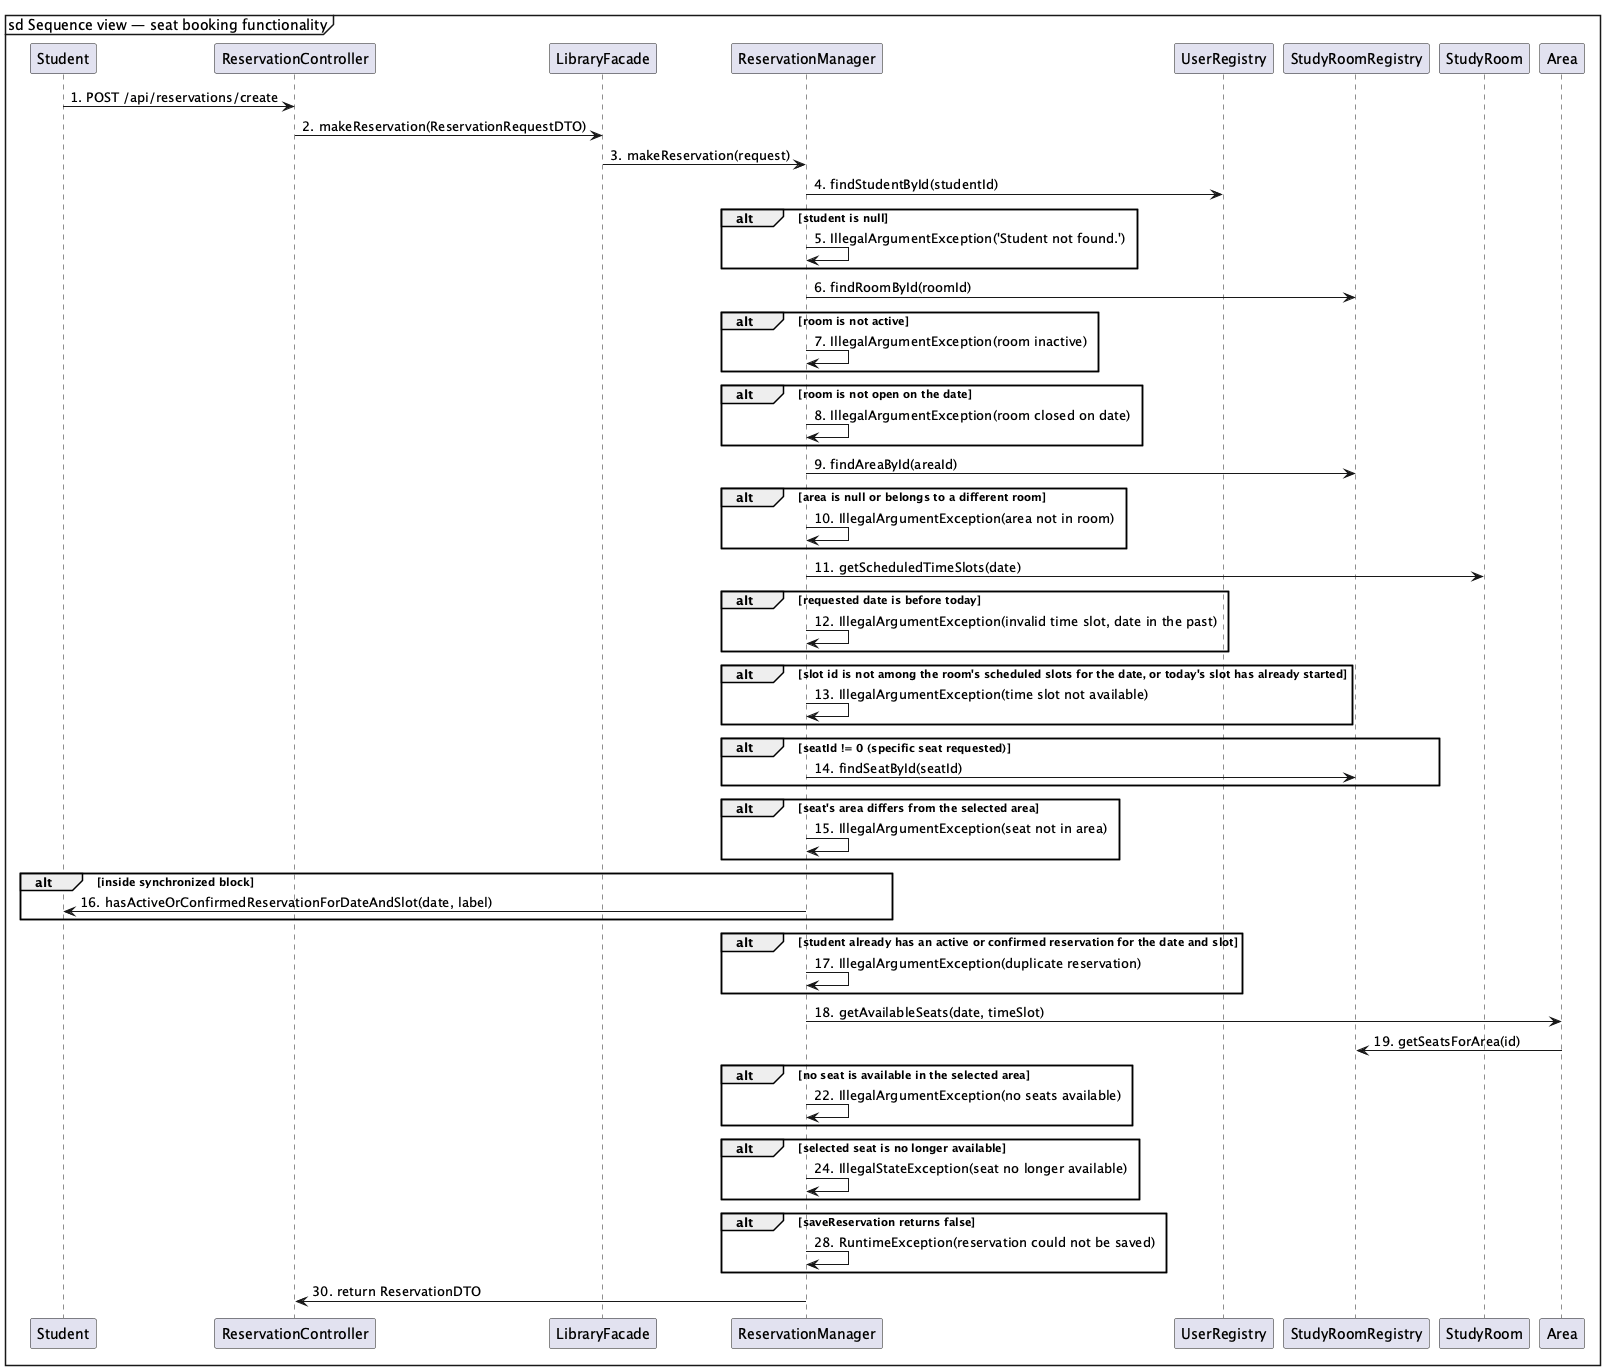

The diagram above was rendered by PlantUML. Its source (embedded in the PNG):
@startuml
mainframe sd Sequence view — seat booking functionality
skinparam shadowing false
participant "Student" as e_cmp_it_unina_reservations_entity_Student_135a6e
participant "ReservationController" as e_cmp_it_unina_reservations_boundary_SpringBoot_ReservationController_9a6804
participant "LibraryFacade" as e_cmp_it_unina_reservations_controller_LibraryFacade_47e8b3
participant "ReservationManager" as e_cmp_it_unina_reservations_controller_ReservationManager_4b8655
participant "UserRegistry" as e_cmp_it_unina_reservations_entity_UserRegistry_804bf0
participant "StudyRoomRegistry" as e_cmp_it_unina_reservations_entity_StudyRoomRegistry_8f507b
participant "StudyRoom" as e_cmp_it_unina_reservations_entity_StudyRoom_69bd2a
participant "Area" as e_cmp_it_unina_reservations_entity_Area_f48c8f
e_cmp_it_unina_reservations_entity_Student_135a6e -> e_cmp_it_unina_reservations_boundary_SpringBoot_ReservationController_9a6804 : 1. POST /api/reservations/create
e_cmp_it_unina_reservations_boundary_SpringBoot_ReservationController_9a6804 -> e_cmp_it_unina_reservations_controller_LibraryFacade_47e8b3 : 2. makeReservation(ReservationRequestDTO)
e_cmp_it_unina_reservations_controller_LibraryFacade_47e8b3 -> e_cmp_it_unina_reservations_controller_ReservationManager_4b8655 : 3. makeReservation(request)
e_cmp_it_unina_reservations_controller_ReservationManager_4b8655 -> e_cmp_it_unina_reservations_entity_UserRegistry_804bf0 : 4. findStudentById(studentId)
alt student is null
e_cmp_it_unina_reservations_controller_ReservationManager_4b8655 -> e_cmp_it_unina_reservations_controller_ReservationManager_4b8655 : 5. IllegalArgumentException('Student not found.')
end
e_cmp_it_unina_reservations_controller_ReservationManager_4b8655 -> e_cmp_it_unina_reservations_entity_StudyRoomRegistry_8f507b : 6. findRoomById(roomId)
alt room is not active
e_cmp_it_unina_reservations_controller_ReservationManager_4b8655 -> e_cmp_it_unina_reservations_controller_ReservationManager_4b8655 : 7. IllegalArgumentException(room inactive)
end
alt room is not open on the date
e_cmp_it_unina_reservations_controller_ReservationManager_4b8655 -> e_cmp_it_unina_reservations_controller_ReservationManager_4b8655 : 8. IllegalArgumentException(room closed on date)
end
e_cmp_it_unina_reservations_controller_ReservationManager_4b8655 -> e_cmp_it_unina_reservations_entity_StudyRoomRegistry_8f507b : 9. findAreaById(areaId)
alt area is null or belongs to a different room
e_cmp_it_unina_reservations_controller_ReservationManager_4b8655 -> e_cmp_it_unina_reservations_controller_ReservationManager_4b8655 : 10. IllegalArgumentException(area not in room)
end
e_cmp_it_unina_reservations_controller_ReservationManager_4b8655 -> e_cmp_it_unina_reservations_entity_StudyRoom_69bd2a : 11. getScheduledTimeSlots(date)
alt requested date is before today
e_cmp_it_unina_reservations_controller_ReservationManager_4b8655 -> e_cmp_it_unina_reservations_controller_ReservationManager_4b8655 : 12. IllegalArgumentException(invalid time slot, date in the past)
end
alt slot id is not among the room's scheduled slots for the date, or today's slot has already started
e_cmp_it_unina_reservations_controller_ReservationManager_4b8655 -> e_cmp_it_unina_reservations_controller_ReservationManager_4b8655 : 13. IllegalArgumentException(time slot not available)
end
alt seatId != 0 (specific seat requested)
e_cmp_it_unina_reservations_controller_ReservationManager_4b8655 -> e_cmp_it_unina_reservations_entity_StudyRoomRegistry_8f507b : 14. findSeatById(seatId)
end
alt seat's area differs from the selected area
e_cmp_it_unina_reservations_controller_ReservationManager_4b8655 -> e_cmp_it_unina_reservations_controller_ReservationManager_4b8655 : 15. IllegalArgumentException(seat not in area)
end
alt inside synchronized block
e_cmp_it_unina_reservations_controller_ReservationManager_4b8655 -> e_cmp_it_unina_reservations_entity_Student_135a6e : 16. hasActiveOrConfirmedReservationForDateAndSlot(date, label)
end
alt student already has an active or confirmed reservation for the date and slot
e_cmp_it_unina_reservations_controller_ReservationManager_4b8655 -> e_cmp_it_unina_reservations_controller_ReservationManager_4b8655 : 17. IllegalArgumentException(duplicate reservation)
end
e_cmp_it_unina_reservations_controller_ReservationManager_4b8655 -> e_cmp_it_unina_reservations_entity_Area_f48c8f : 18. getAvailableSeats(date, timeSlot)
e_cmp_it_unina_reservations_entity_Area_f48c8f -> e_cmp_it_unina_reservations_entity_StudyRoomRegistry_8f507b : 19. getSeatsForArea(id)
alt no seat is available in the selected area
e_cmp_it_unina_reservations_controller_ReservationManager_4b8655 -> e_cmp_it_unina_reservations_controller_ReservationManager_4b8655 : 22. IllegalArgumentException(no seats available)
end
alt selected seat is no longer available
e_cmp_it_unina_reservations_controller_ReservationManager_4b8655 -> e_cmp_it_unina_reservations_controller_ReservationManager_4b8655 : 24. IllegalStateException(seat no longer available)
end
alt saveReservation returns false
e_cmp_it_unina_reservations_controller_ReservationManager_4b8655 -> e_cmp_it_unina_reservations_controller_ReservationManager_4b8655 : 28. RuntimeException(reservation could not be saved)
end
e_cmp_it_unina_reservations_controller_ReservationManager_4b8655 -> e_cmp_it_unina_reservations_boundary_SpringBoot_ReservationController_9a6804 : 30. return ReservationDTO
@enduml